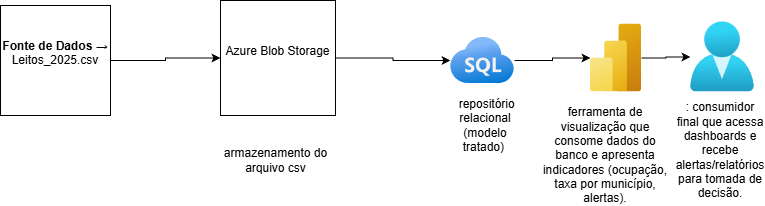

The diagram above was exported from draw.io. Its source (the exported page's mxGraphModel, read from the mxfile embedded in the PNG):
<mxGraphModel dx="1042" dy="527" grid="1" gridSize="10" guides="1" tooltips="1" connect="1" arrows="1" fold="1" page="1" pageScale="1" pageWidth="827" pageHeight="1169" math="0" shadow="0">
  <root>
    <mxCell id="0" />
    <mxCell id="1" parent="0" />
    <mxCell id="SM8ISPUNXQsWt8ohO46I-7" value="" style="edgeStyle=orthogonalEdgeStyle;rounded=0;orthogonalLoop=1;jettySize=auto;html=1;" edge="1" parent="1" source="SM8ISPUNXQsWt8ohO46I-1" target="SM8ISPUNXQsWt8ohO46I-3">
      <mxGeometry relative="1" as="geometry" />
    </mxCell>
    <UserObject label="&#10;&lt;strong data-start=&quot;1314&quot; data-end=&quot;1332&quot;&gt;Fonte de Dados&lt;/strong&gt; → Leitos_2025.csv&#10;&#10;" link="&#10;&lt;strong data-start=&quot;1314&quot; data-end=&quot;1332&quot;&gt;Fonte de Dados&lt;/strong&gt; → Leitos_2025.csv&#10;&#10;" id="SM8ISPUNXQsWt8ohO46I-1">
      <mxCell style="whiteSpace=wrap;html=1;aspect=fixed;" vertex="1" parent="1">
        <mxGeometry x="70" y="10" width="110" height="110" as="geometry" />
      </mxCell>
    </UserObject>
    <mxCell id="SM8ISPUNXQsWt8ohO46I-5" style="edgeStyle=orthogonalEdgeStyle;rounded=0;orthogonalLoop=1;jettySize=auto;html=1;" edge="1" parent="1" source="SM8ISPUNXQsWt8ohO46I-3" target="SM8ISPUNXQsWt8ohO46I-4">
      <mxGeometry relative="1" as="geometry" />
    </mxCell>
    <mxCell id="SM8ISPUNXQsWt8ohO46I-3" value="&#10;Azure Blob Storage&#10;&#10;" style="whiteSpace=wrap;html=1;aspect=fixed;" vertex="1" parent="1">
      <mxGeometry x="290" y="5" width="115" height="115" as="geometry" />
    </mxCell>
    <mxCell id="SM8ISPUNXQsWt8ohO46I-9" value="" style="edgeStyle=orthogonalEdgeStyle;rounded=0;orthogonalLoop=1;jettySize=auto;html=1;" edge="1" parent="1" source="SM8ISPUNXQsWt8ohO46I-4" target="SM8ISPUNXQsWt8ohO46I-8">
      <mxGeometry relative="1" as="geometry" />
    </mxCell>
    <mxCell id="SM8ISPUNXQsWt8ohO46I-4" value="" style="image;aspect=fixed;html=1;points=[];align=center;fontSize=12;image=img/lib/azure2/databases/Azure_SQL.svg;" vertex="1" parent="1">
      <mxGeometry x="520" y="42" width="64" height="46" as="geometry" />
    </mxCell>
    <mxCell id="SM8ISPUNXQsWt8ohO46I-11" value="" style="edgeStyle=orthogonalEdgeStyle;rounded=0;orthogonalLoop=1;jettySize=auto;html=1;" edge="1" parent="1" source="SM8ISPUNXQsWt8ohO46I-8" target="SM8ISPUNXQsWt8ohO46I-10">
      <mxGeometry relative="1" as="geometry" />
    </mxCell>
    <mxCell id="SM8ISPUNXQsWt8ohO46I-8" value="" style="image;aspect=fixed;html=1;points=[];align=center;fontSize=12;image=img/lib/azure2/analytics/Power_BI_Embedded.svg;" vertex="1" parent="1">
      <mxGeometry x="660" y="28.5" width="51" height="68" as="geometry" />
    </mxCell>
    <mxCell id="SM8ISPUNXQsWt8ohO46I-10" value="" style="image;aspect=fixed;html=1;points=[];align=center;fontSize=12;image=img/lib/azure2/identity/Users.svg;" vertex="1" parent="1">
      <mxGeometry x="760" y="26.5" width="64" height="70" as="geometry" />
    </mxCell>
    <mxCell id="SM8ISPUNXQsWt8ohO46I-12" value="armazenamento do arquivo csv" style="text;html=1;whiteSpace=wrap;strokeColor=none;fillColor=none;align=center;verticalAlign=middle;rounded=0;" vertex="1" parent="1">
      <mxGeometry x="290" y="140" width="110.5" height="50" as="geometry" />
    </mxCell>
    <mxCell id="SM8ISPUNXQsWt8ohO46I-13" value="ferramenta de visualização que consome dados do banco e apresenta indicadores (ocupação, taxa por município, alertas)." style="text;html=1;whiteSpace=wrap;strokeColor=none;fillColor=none;align=center;verticalAlign=middle;rounded=0;" vertex="1" parent="1">
      <mxGeometry x="610" y="120" width="129.5" height="80" as="geometry" />
    </mxCell>
    <mxCell id="SM8ISPUNXQsWt8ohO46I-14" value=": consumidor final que acessa dashboards e recebe alertas/relatórios para tomada de decisão." style="text;html=1;whiteSpace=wrap;strokeColor=none;fillColor=none;align=center;verticalAlign=middle;rounded=0;" vertex="1" parent="1">
      <mxGeometry x="760" y="140" width="60" height="30" as="geometry" />
    </mxCell>
    <mxCell id="SM8ISPUNXQsWt8ohO46I-15" value="&amp;nbsp;repositório relacional (modelo tratado)&amp;nbsp;" style="text;html=1;whiteSpace=wrap;strokeColor=none;fillColor=none;align=center;verticalAlign=middle;rounded=0;" vertex="1" parent="1">
      <mxGeometry x="520" y="110" width="70" height="40" as="geometry" />
    </mxCell>
  </root>
</mxGraphModel>